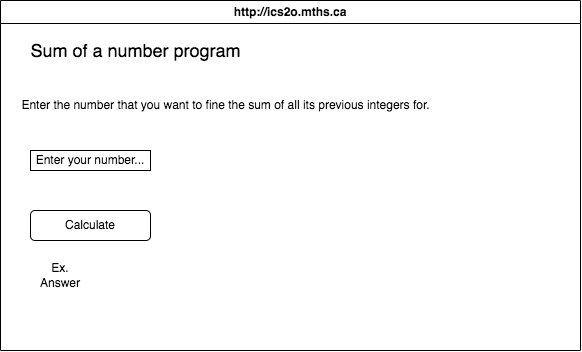

The diagram above was exported from draw.io. Its source (the exported page's mxGraphModel, read from the mxfile embedded in the PNG):
<mxGraphModel dx="1010" dy="483" grid="1" gridSize="10" guides="1" tooltips="1" connect="1" arrows="1" fold="1" page="1" pageScale="1" pageWidth="850" pageHeight="1100" math="0" shadow="0">
  <root>
    <mxCell id="0" />
    <mxCell id="1" parent="0" />
    <mxCell id="7" value="http://ics2o.mths.ca" style="swimlane;whiteSpace=wrap;html=1;" parent="1" vertex="1">
      <mxGeometry x="20" y="20" width="580" height="350" as="geometry" />
    </mxCell>
    <mxCell id="8" value="Enter your number..." style="rounded=0;whiteSpace=wrap;html=1;" parent="7" vertex="1">
      <mxGeometry x="30" y="150" width="120" height="20" as="geometry" />
    </mxCell>
    <mxCell id="12" value="Calculate" style="rounded=1;whiteSpace=wrap;html=1;" parent="7" vertex="1">
      <mxGeometry x="30" y="210" width="120" height="30" as="geometry" />
    </mxCell>
    <mxCell id="13" value="Ex. Answer" style="text;html=1;strokeColor=none;fillColor=none;align=center;verticalAlign=middle;whiteSpace=wrap;rounded=0;" parent="7" vertex="1">
      <mxGeometry x="30" y="260" width="60" height="30" as="geometry" />
    </mxCell>
    <mxCell id="15" value="Enter the number that you want to fine the sum of all its previous integers for." style="text;html=1;align=center;verticalAlign=middle;resizable=0;points=[];autosize=1;strokeColor=none;fillColor=none;" vertex="1" parent="7">
      <mxGeometry x="10" y="90" width="430" height="30" as="geometry" />
    </mxCell>
    <mxCell id="14" value="Sum of a number program" style="text;html=1;align=center;verticalAlign=middle;resizable=0;points=[];autosize=1;strokeColor=none;fillColor=none;fontSize=18;" vertex="1" parent="7">
      <mxGeometry x="20" y="30" width="230" height="40" as="geometry" />
    </mxCell>
  </root>
</mxGraphModel>